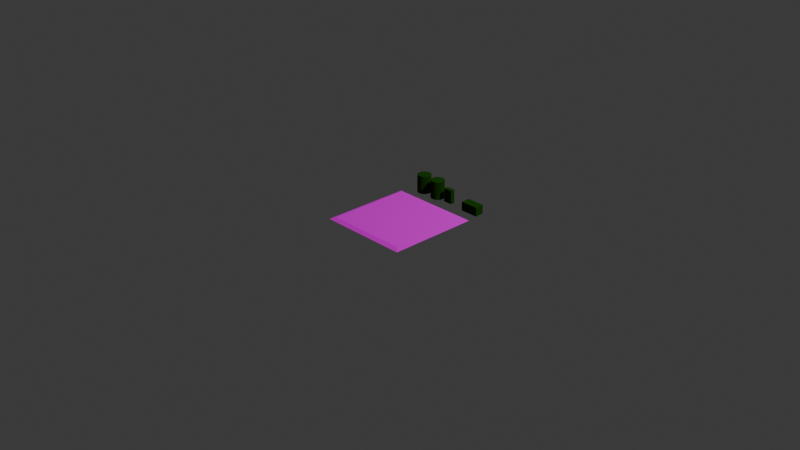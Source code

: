 # Source: supply_station.blend  (saved by Blender 4.5.90; exported with 4.5.12 LTS)
import bpy
from mathutils import Matrix  # noqa: F401  (used for matrix-valued properties, if any)

bpy.ops.wm.read_factory_settings(use_empty=True)
scene = bpy.context.scene
scene.name = 'Scene'

# ---- collections
col_collection = bpy.data.collections.new('Collection'); scene.collection.children.link(col_collection)

# ---- images (referenced by path relative to the original .blend; pixels are not part of the script)
import os
ASSET_DIR = os.environ.get("B2B_ASSET_DIR", "")  # directory of the original .blend (textures are referenced by path, not embedded)
HERE = os.path.dirname(os.path.abspath(__file__))  # packed textures are extracted next to this script under _unpacked/

def load_image(name, relpath, width, height, colorspace="sRGB"):
    """Load a texture the original file referenced (path relative to the .blend, or extracted next to this script)."""
    p = next((c for c in (os.path.join(HERE, relpath), os.path.join(ASSET_DIR, relpath)) if relpath and os.path.exists(c)), "")
    if p:
        img = bpy.data.images.load(p, check_existing=True)
        img.name = name
    else:  # same state as the original file: an image datablock whose file is absent (Cycles renders it pink)
        img = bpy.data.images.new(name, width, height)
        img.source = "FILE"
        img.filepath = "//" + (relpath or name)
    img.colorspace_settings.name = colorspace
    return img
img_supply_station_uv_png = load_image('supply_station_uv.png', 'supply_station_uv.png', 1024, 1024, 'sRGB')

# ---- materials (node trees are filled in below, after node groups)
mat_primary = bpy.data.materials.new('primary')
mat_primary.alpha_threshold = 0.0
mat_primary.roughness = 0.5
mat_primary.line_color = (0.0, 0.0, 0.0, 1.0)
mat_base = bpy.data.materials.new('base')

# ---- material node trees
mat_primary.use_nodes = True; mat_primary.node_tree.nodes.clear()
_N = mat_primary.node_tree.nodes; _L = mat_primary.node_tree.links
n0 = _N.new('ShaderNodeOutputMaterial'); n0.name = 'Material Output'; n0.location = (200, 100)
n1 = _N.new('ShaderNodeBsdfPrincipled'); n1.name = 'Principled BSDF'; n1.location = (-200, 100)
n1.inputs[0].default_value = (0.01444, 0.08022, 0.005182, 1.0)
n1.inputs[2].default_value = 1.0
n1.inputs[3].default_value = 1.0
n1.inputs[7].default_value = 1.0
_L.new(n1.outputs[0], n0.inputs[0])
n0.is_active_output = True
mat_base.use_nodes = True; mat_base.node_tree.nodes.clear()
_N = mat_base.node_tree.nodes; _L = mat_base.node_tree.links
n0 = _N.new('ShaderNodeBsdfPrincipled'); n0.name = 'Principled BSDF'; n0.location = (-244, 48)
n0.inputs[2].default_value = 1.0
n0.inputs[3].default_value = 1.0
n0.inputs[7].default_value = 1.0
n1 = _N.new('ShaderNodeOutputMaterial'); n1.name = 'Material-Ausgabe'; n1.location = (200, 100)
n2 = _N.new('ShaderNodeTexImage'); n2.name = 'Bildtexturen'; n2.location = (-572, 36)
n2.image = img_supply_station_uv_png
_L.new(n0.outputs[0], n1.inputs[0])
_L.new(n2.outputs[0], n0.inputs[0])
n1.is_active_output = True

# ---- world
world_world = bpy.data.worlds.new('World'); scene.world = world_world
world_world.use_nodes = True; world_world.node_tree.nodes.clear()
_N = world_world.node_tree.nodes; _L = world_world.node_tree.links
n0 = _N.new('ShaderNodeOutputWorld'); n0.name = 'World Output'; n0.location = (200, 100)
n1 = _N.new('ShaderNodeBackground'); n1.name = 'Background'; n1.location = (-200, 100)
n1.inputs[0].default_value = (0.05088, 0.05088, 0.05088, 1.0)
_L.new(n1.outputs[0], n0.inputs[0])
n0.is_active_output = True
world_world.color = (0.05088, 0.05088, 0.05088)
world_world.sun_shadow_jitter_overblur = 0.0

# ---- cameras
cam_camera = bpy.data.cameras.new('Camera')
cam_camera.clip_end = 100.0
cam_camera.ortho_scale = 7.314

# ---- lights
light_light = bpy.data.lights.new('Light', 'POINT')
light_light.energy = 1000.0
light_light.shadow_soft_size = 0.1

# ---- meshes
me_zylinder = bpy.data.meshes.new('Zylinder')
me_zylinder.from_pydata([(0.0, 0.1, -0.15), (0.0, 0.1, 0.15), (0.03827, 0.09239, -0.15), (0.03827, 0.09239, 0.15), (0.07071, 0.07071, -0.15), (0.07071, 0.07071, 0.15), (0.09239, 0.03827, -0.15), (0.09239, 0.03827, 0.15), (0.1, 0.0, -0.15), (0.1, 0.0, 0.15), (0.09239, -0.03827, -0.15), (0.09239, -0.03827, 0.15), (0.07071, -0.07071, -0.15), (0.07071, -0.07071, 0.15), (0.03827, -0.09239, -0.15), (0.03827, -0.09239, 0.15), (0.0, -0.1, -0.15), (0.0, -0.1, 0.15), (-0.03827, -0.09239, -0.15), (-0.03827, -0.09239, 0.15), (-0.07071, -0.07071, -0.15), (-0.07071, -0.07071, 0.15), (-0.09239, -0.03827, -0.15), (-0.09239, -0.03827, 0.15), (-0.1, 0.0, -0.15), (-0.1, 0.0, 0.15), (-0.09239, 0.03827, -0.15), (-0.09239, 0.03827, 0.15), (-0.07071, 0.07071, -0.15), (-0.07071, 0.07071, 0.15), (-0.03827, 0.09239, -0.15), (-0.03827, 0.09239, 0.15)], [], [(0, 1, 3, 2), (2, 3, 5, 4), (4, 5, 7, 6), (6, 7, 9, 8), (8, 9, 11, 10), (10, 11, 13, 12), (12, 13, 15, 14), (14, 15, 17, 16), (16, 17, 19, 18), (18, 19, 21, 20), (20, 21, 23, 22), (22, 23, 25, 24), (24, 25, 27, 26), (26, 27, 29, 28), (3, 1, 31, 29, 27, 25, 23, 21, 19, 17, 15, 13, 11, 9, 7, 5), (28, 29, 31, 30), (30, 31, 1, 0), (0, 2, 4, 6, 8, 10, 12, 14, 16, 18, 20, 22, 24, 26, 28, 30)])
_uv = me_zylinder.uv_layers.new(name='UV-Map')
_uv.uv.foreach_set('vector', [1.0, 0.5, 1.0, 1.0, 0.9375, 1.0, 0.9375, 0.5, 0.9375, 0.5, 0.9375, 1.0, 0.875, 1.0, 0.875, 0.5, 0.875, 0.5, 0.875, 1.0, 0.8125, 1.0, 0.8125, 0.5, 0.8125, 0.5, 0.8125, 1.0, 0.75, 1.0, 0.75, 0.5, 0.75, 0.5, 0.75, 1.0, 0.6875, 1.0, 0.6875, 0.5, 0.6875, 0.5, 0.6875, 1.0, 0.625, 1.0, 0.625, 0.5, 0.625, 0.5, 0.625, 1.0, 0.5625, 1.0, 0.5625, 0.5, 0.5625, 0.5, 0.5625, 1.0, 0.5, 1.0, 0.5, 0.5, 0.5, 0.5, 0.5, 1.0, 0.4375, 1.0, 0.4375, 0.5, 0.4375, 0.5, 0.4375, 1.0, 0.375, 1.0, 0.375, 0.5, 0.375, 0.5, 0.375, 1.0, 0.3125, 1.0, 0.3125, 0.5, 0.3125, 0.5, 0.3125, 1.0, 0.25, 1.0, 0.25, 0.5, 0.25, 0.5, 0.25, 1.0, 0.1875, 1.0, 0.1875, 0.5, 0.1875, 0.5, 0.1875, 1.0, 0.125, 1.0, 0.125, 0.5, 0.3418, 0.4717, 0.25, 0.49, 0.1582, 0.4717, 0.08029, 0.4197, 0.02827, 0.3418, 0.01, 0.25, 0.02827, 0.1582, 0.08029, 0.08029, 0.1582, 0.02827, 0.25, 0.01, 0.3418, 0.02827, 0.4197, 0.08029, 0.4717, 0.1582, 0.49, 0.25, 0.4717, 0.3418, 0.4197, 0.4197, 0.125, 0.5, 0.125, 1.0, 0.0625, 1.0, 0.0625, 0.5, 0.0625, 0.5, 0.0625, 1.0, 0.0, 1.0, 0.0, 0.5, 0.75, 0.49, 0.8418, 0.4717, 0.9197, 0.4197, 0.9717, 0.3418, 0.99, 0.25, 0.9717, 0.1582, 0.9197, 0.08029, 0.8418, 0.02827, 0.75, 0.01, 0.6582, 0.02827, 0.5803, 0.08029, 0.5283, 0.1582, 0.51, 0.25, 0.5283, 0.3418, 0.5803, 0.4197, 0.6582, 0.4717])
me_zylinder.materials.append(mat_primary)
me_zylinder.update()
me_zylinder_001 = bpy.data.meshes.new('Zylinder.001')
me_zylinder_001.from_pydata([(0.0, 0.1, -0.15), (0.0, 0.1, 0.15), (0.03827, 0.09239, -0.15), (0.03827, 0.09239, 0.15), (0.07071, 0.07071, -0.15), (0.07071, 0.07071, 0.15), (0.09239, 0.03827, -0.15), (0.09239, 0.03827, 0.15), (0.1, 0.0, -0.15), (0.1, 0.0, 0.15), (0.09239, -0.03827, -0.15), (0.09239, -0.03827, 0.15), (0.07071, -0.07071, -0.15), (0.07071, -0.07071, 0.15), (0.03827, -0.09239, -0.15), (0.03827, -0.09239, 0.15), (0.0, -0.1, -0.15), (0.0, -0.1, 0.15), (-0.03827, -0.09239, -0.15), (-0.03827, -0.09239, 0.15), (-0.07071, -0.07071, -0.15), (-0.07071, -0.07071, 0.15), (-0.09239, -0.03827, -0.15), (-0.09239, -0.03827, 0.15), (-0.1, 0.0, -0.15), (-0.1, 0.0, 0.15), (-0.09239, 0.03827, -0.15), (-0.09239, 0.03827, 0.15), (-0.07071, 0.07071, -0.15), (-0.07071, 0.07071, 0.15), (-0.03827, 0.09239, -0.15), (-0.03827, 0.09239, 0.15)], [], [(0, 1, 3, 2), (2, 3, 5, 4), (4, 5, 7, 6), (6, 7, 9, 8), (8, 9, 11, 10), (10, 11, 13, 12), (12, 13, 15, 14), (14, 15, 17, 16), (16, 17, 19, 18), (18, 19, 21, 20), (20, 21, 23, 22), (22, 23, 25, 24), (24, 25, 27, 26), (26, 27, 29, 28), (3, 1, 31, 29, 27, 25, 23, 21, 19, 17, 15, 13, 11, 9, 7, 5), (28, 29, 31, 30), (30, 31, 1, 0), (0, 2, 4, 6, 8, 10, 12, 14, 16, 18, 20, 22, 24, 26, 28, 30)])
_uv = me_zylinder_001.uv_layers.new(name='UV-Map')
_uv.uv.foreach_set('vector', [1.0, 0.5, 1.0, 1.0, 0.9375, 1.0, 0.9375, 0.5, 0.9375, 0.5, 0.9375, 1.0, 0.875, 1.0, 0.875, 0.5, 0.875, 0.5, 0.875, 1.0, 0.8125, 1.0, 0.8125, 0.5, 0.8125, 0.5, 0.8125, 1.0, 0.75, 1.0, 0.75, 0.5, 0.75, 0.5, 0.75, 1.0, 0.6875, 1.0, 0.6875, 0.5, 0.6875, 0.5, 0.6875, 1.0, 0.625, 1.0, 0.625, 0.5, 0.625, 0.5, 0.625, 1.0, 0.5625, 1.0, 0.5625, 0.5, 0.5625, 0.5, 0.5625, 1.0, 0.5, 1.0, 0.5, 0.5, 0.5, 0.5, 0.5, 1.0, 0.4375, 1.0, 0.4375, 0.5, 0.4375, 0.5, 0.4375, 1.0, 0.375, 1.0, 0.375, 0.5, 0.375, 0.5, 0.375, 1.0, 0.3125, 1.0, 0.3125, 0.5, 0.3125, 0.5, 0.3125, 1.0, 0.25, 1.0, 0.25, 0.5, 0.25, 0.5, 0.25, 1.0, 0.1875, 1.0, 0.1875, 0.5, 0.1875, 0.5, 0.1875, 1.0, 0.125, 1.0, 0.125, 0.5, 0.3418, 0.4717, 0.25, 0.49, 0.1582, 0.4717, 0.08029, 0.4197, 0.02827, 0.3418, 0.01, 0.25, 0.02827, 0.1582, 0.08029, 0.08029, 0.1582, 0.02827, 0.25, 0.01, 0.3418, 0.02827, 0.4197, 0.08029, 0.4717, 0.1582, 0.49, 0.25, 0.4717, 0.3418, 0.4197, 0.4197, 0.125, 0.5, 0.125, 1.0, 0.0625, 1.0, 0.0625, 0.5, 0.0625, 0.5, 0.0625, 1.0, 0.0, 1.0, 0.0, 0.5, 0.75, 0.49, 0.8418, 0.4717, 0.9197, 0.4197, 0.9717, 0.3418, 0.99, 0.25, 0.9717, 0.1582, 0.9197, 0.08029, 0.8418, 0.02827, 0.75, 0.01, 0.6582, 0.02827, 0.5803, 0.08029, 0.5283, 0.1582, 0.51, 0.25, 0.5283, 0.3418, 0.5803, 0.4197, 0.6582, 0.4717])
me_zylinder_001.materials.append(mat_primary)
me_zylinder_001.update()
me_w_rfel = bpy.data.meshes.new('Würfel')
me_w_rfel.from_pydata([(-1.0, -1.0, -1.0), (-1.0, -1.0, 1.0), (-1.0, 1.0, -1.0), (-1.0, 1.0, 1.0), (1.0, -1.0, -1.0), (1.0, -1.0, 1.0), (1.0, 1.0, -1.0), (1.0, 1.0, 1.0)], [], [(0, 1, 3, 2), (2, 3, 7, 6), (6, 7, 5, 4), (4, 5, 1, 0), (2, 6, 4, 0), (7, 3, 1, 5)])
_uv = me_w_rfel.uv_layers.new(name='UV-Map')
_uv.uv.foreach_set('vector', [0.375, 0.0, 0.625, 0.0, 0.625, 0.25, 0.375, 0.25, 0.375, 0.25, 0.625, 0.25, 0.625, 0.5, 0.375, 0.5, 0.375, 0.5, 0.625, 0.5, 0.625, 0.75, 0.375, 0.75, 0.375, 0.75, 0.625, 0.75, 0.625, 1.0, 0.375, 1.0, 0.125, 0.5, 0.375, 0.5, 0.375, 0.75, 0.125, 0.75, 0.625, 0.5, 0.875, 0.5, 0.875, 0.75, 0.625, 0.75])
me_w_rfel.materials.append(mat_primary)
me_w_rfel.update()
me_w_rfel_002 = bpy.data.meshes.new('Würfel.002')
me_w_rfel_002.from_pydata([(-1.0, -1.0, -1.0), (-1.0, -1.0, 1.0), (-1.0, 1.0, -1.0), (-1.0, 1.0, 1.0), (1.0, -1.0, -1.0), (1.0, -1.0, 1.0), (1.0, 1.0, -1.0), (1.0, 1.0, 1.0)], [], [(0, 1, 3, 2), (2, 3, 7, 6), (6, 7, 5, 4), (4, 5, 1, 0), (2, 6, 4, 0), (7, 3, 1, 5)])
_uv = me_w_rfel_002.uv_layers.new(name='UV-Map')
_uv.uv.foreach_set('vector', [0.375, 0.0, 0.625, 0.0, 0.625, 0.25, 0.375, 0.25, 0.375, 0.25, 0.625, 0.25, 0.625, 0.5, 0.375, 0.5, 0.375, 0.5, 0.625, 0.5, 0.625, 0.75, 0.375, 0.75, 0.375, 0.75, 0.625, 0.75, 0.625, 1.0, 0.375, 1.0, 0.125, 0.5, 0.375, 0.5, 0.375, 0.75, 0.125, 0.75, 0.625, 0.5, 0.875, 0.5, 0.875, 0.75, 0.625, 0.75])
me_w_rfel_002.materials.append(mat_primary)
me_w_rfel_002.update()
me_w_rfel_003 = bpy.data.meshes.new('Würfel.003')
me_w_rfel_003.from_pydata([(0.5, -0.5, -0.025), (0.45, -0.45, 0.015), (-0.5, -0.5, -0.025), (-0.45, -0.45, 0.015), (0.5, 0.5, -0.025), (0.45, 0.45, 0.015), (-0.5, 0.5, -0.025), (-0.45, 0.45, 0.015)], [], [(0, 1, 3, 2), (2, 3, 7, 6), (6, 7, 5, 4), (4, 5, 1, 0), (2, 6, 4, 0), (7, 3, 1, 5)])
_uv = me_w_rfel_003.uv_layers.new(name='UV-Map')
_uv.uv.foreach_set('vector', [0.5, 0.025, 0.5, 0.0, 1.0, 0.0, 1.0, 0.025, 0.5, 0.05, 0.5, 0.025, 1.0, 0.025, 1.0, 0.05, 0.5, 0.075, 0.5, 0.05, 1.0, 0.05, 1.0, 0.075, 0.5, 0.1, 0.5, 0.075, 1.0, 0.075, 1.0, 0.1, 0.5, 3.775e-08, 0.5, 0.5, 2.186e-08, 0.5, 5.96e-08, 4.5e-15, 0.5, 0.5, 0.5, 1.0, 1.391e-08, 1.0, 5.166e-08, 0.5])
me_w_rfel_003.materials.append(mat_base)
me_w_rfel_003.update()

# ---- objects
ob_light = bpy.data.objects.new('Light', light_light)
ob_camera = bpy.data.objects.new('Camera', cam_camera)
ob_zylinder = bpy.data.objects.new('Zylinder', me_zylinder)
ob_zylinder_001 = bpy.data.objects.new('Zylinder.001', me_zylinder_001)
ob_w_rfel = bpy.data.objects.new('Würfel', me_w_rfel)
ob_w_rfel_002 = bpy.data.objects.new('Würfel.002', me_w_rfel_002)
ob_base = bpy.data.objects.new('base', me_w_rfel_003)
ob_additional_1 = bpy.data.objects.new('additional_1', None)

# ---- transforms, parenting, visibility, modifiers, constraints
ob_light.location = (4.076, 1.005, 5.904)
ob_light.rotation_euler = (0.6503, 0.05522, 1.866)
ob_light.lock_rotations_4d = False
ob_light.empty_display_type = 'ARROWS'
ob_light.color = (0.0, 0.0, 0.0, 0.0)
ob_light.lineart.crease_threshold = 0.0
ob_camera.location = (7.359, -6.926, 4.958)
ob_camera.rotation_euler = (1.109, 0.0, 0.8149)
ob_camera.lock_rotations_4d = False
ob_camera.empty_display_type = 'ARROWS'
ob_camera.color = (0.0, 0.0, 0.0, 0.0)
ob_camera.display_type = 'WIRE'
ob_camera.lineart.crease_threshold = 0.0
ob_zylinder.parent = ob_additional_1
ob_zylinder.location = (-0.1, 0.65, 0.1)
ob_zylinder.rotation_euler = (0.0, 0.0, -1.571)
ob_zylinder.scale = (0.75, 0.75, 0.6667)
ob_zylinder_001.parent = ob_additional_1
ob_zylinder_001.location = (-0.3, 0.65, 0.1)
ob_zylinder_001.rotation_euler = (0.0, 0.0, -1.571)
ob_zylinder_001.scale = (0.75, 0.75, 0.6667)
ob_w_rfel.parent = ob_additional_1
ob_w_rfel.location = (0.07, 0.65, 0.075)
ob_w_rfel.rotation_euler = (0.0, 0.0, -1.571)
ob_w_rfel.scale = (0.025, 0.05, 0.075)
ob_w_rfel_002.parent = ob_additional_1
ob_w_rfel_002.location = (0.4, 0.65, 0.05)
ob_w_rfel_002.rotation_euler = (0.0, 0.0, -1.571)
ob_w_rfel_002.scale = (0.05, 0.1, 0.05)
ob_base.location = (0.0, 0.0, 0.0)
ob_base.scale = (1.0, 1.0, 0.5)
ob_additional_1.location = (0.0, 0.0, 0.0)

# ---- collection membership
col_collection.objects.link(ob_light)
col_collection.objects.link(ob_camera)
col_collection.objects.link(ob_zylinder)
col_collection.objects.link(ob_zylinder_001)
col_collection.objects.link(ob_w_rfel)
col_collection.objects.link(ob_w_rfel_002)
col_collection.objects.link(ob_base)
col_collection.objects.link(ob_additional_1)

# ---- scene / render settings (as saved in the file)
scene.camera = ob_camera
scene.frame_start = 1; scene.frame_end = 250; scene.frame_set(1)
scene.render.engine = 'BLENDER_EEVEE_NEXT'
bpy.context.view_layer.update()
